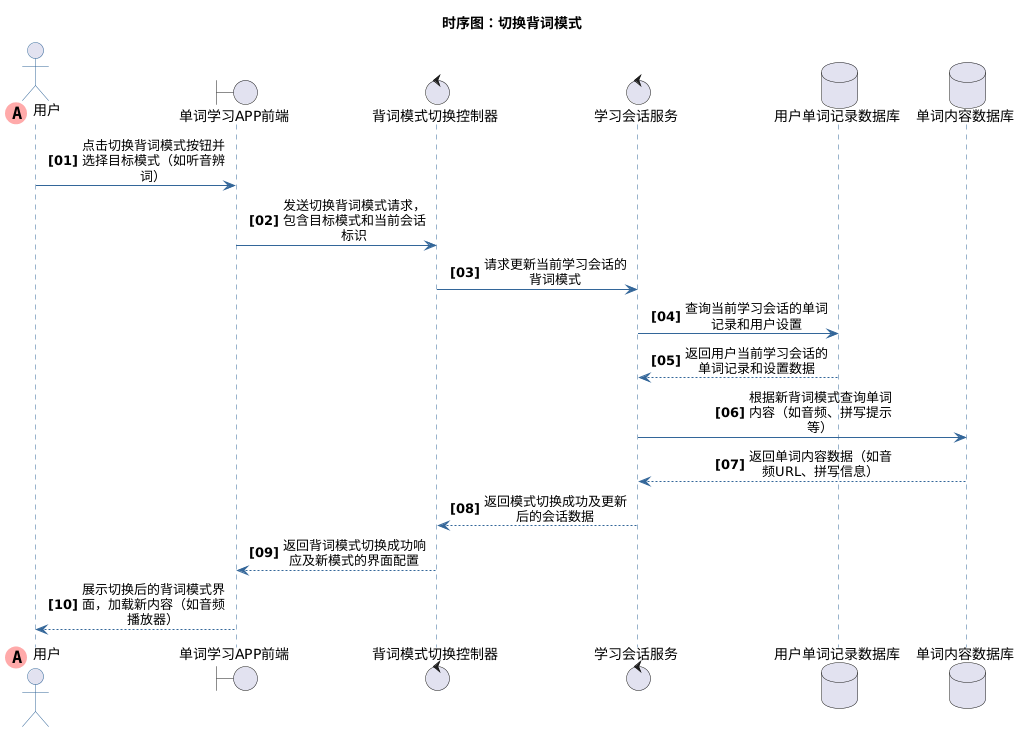

The diagram above was rendered by PlantUML. Its source (embedded in the PNG):
@startuml
title 时序图：切换背词模式
skinparam maxMessageSize 150
skinparam sequenceMessageAlign center
autonumber "<b>[00]"

skinparam sequence {
    ArrowColor #336699
    ActorBorderColor #336699
    LifeLineBorderColor #336699
    LifeLineBackgroundColor #E2E8F0
    
    ParticipantBorderColor #336699
    ParticipantBackgroundColor #EBF4FA
    ParticipantFontColor #333333
    ParticipantFontSize 14
    
    DatabaseBorderColor #336699
    DatabaseBackgroundColor #EBF4FA
    DatabaseFontColor #333333
    
    BoundaryBorderColor #336699
    BoundaryBackgroundColor #EBF4FA
    
    ControlBorderColor #336699
    ControlBackgroundColor #EBF4FA
}
        ' 第一个参与者使用特殊标记
actor "用户" << (A,#FFAAAA) >> order 0
boundary "单词学习APP前端"
control "背词模式切换控制器"
control "学习会话服务"
database "用户单词记录数据库"
database "单词内容数据库"
"用户" -> "单词学习APP前端" : 点击切换背词模式按钮并选择目标模式（如听音辨词）
"单词学习APP前端" -> "背词模式切换控制器" : 发送切换背词模式请求，包含目标模式和当前会话标识
"背词模式切换控制器" -> "学习会话服务" : 请求更新当前学习会话的背词模式
"学习会话服务" -> "用户单词记录数据库" : 查询当前学习会话的单词记录和用户设置
"用户单词记录数据库" --> "学习会话服务" : 返回用户当前学习会话的单词记录和设置数据
"学习会话服务" -> "单词内容数据库" : 根据新背词模式查询单词内容（如音频、拼写提示等）
"单词内容数据库" --> "学习会话服务" : 返回单词内容数据（如音频URL、拼写信息）
"学习会话服务" --> "背词模式切换控制器" : 返回模式切换成功及更新后的会话数据
"背词模式切换控制器" --> "单词学习APP前端" : 返回背词模式切换成功响应及新模式的界面配置
"单词学习APP前端" --> "用户" : 展示切换后的背词模式界面，加载新内容（如音频播放器）
@enduml